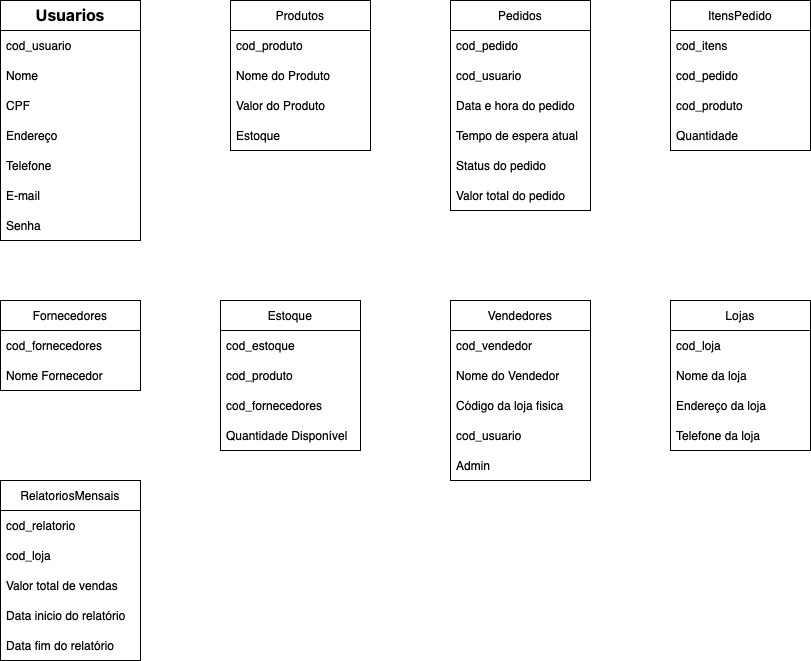

The diagram above was exported from draw.io. Its source (the exported page's mxGraphModel, read from the mxfile embedded in the PNG):
<mxGraphModel dx="954" dy="553" grid="1" gridSize="10" guides="1" tooltips="1" connect="1" arrows="1" fold="1" page="1" pageScale="1" pageWidth="827" pageHeight="1169" math="0" shadow="0">
  <root>
    <mxCell id="0" />
    <mxCell id="1" parent="0" />
    <mxCell id="hm-6bkSs3YB49X05IBzV-1" value="&lt;strong style=&quot;color: var(--tw-prose-bold); font-size: 16px; text-align: start; border: 0px solid rgb(217, 217, 227); box-sizing: border-box; font-family: Söhne, ui-sans-serif, system-ui, -apple-system, &amp;quot;Segoe UI&amp;quot;, Roboto, Ubuntu, Cantarell, &amp;quot;Noto Sans&amp;quot;, sans-serif, &amp;quot;Helvetica Neue&amp;quot;, Arial, &amp;quot;Apple Color Emoji&amp;quot;, &amp;quot;Segoe UI Emoji&amp;quot;, &amp;quot;Segoe UI Symbol&amp;quot;, &amp;quot;Noto Color Emoji&amp;quot;;&quot;&gt;Usuarios&lt;/strong&gt;" style="swimlane;fontStyle=0;childLayout=stackLayout;horizontal=1;startSize=30;horizontalStack=0;resizeParent=1;resizeParentMax=0;resizeLast=0;collapsible=1;marginBottom=0;whiteSpace=wrap;html=1;" vertex="1" parent="1">
      <mxGeometry x="10" y="40" width="140" height="240" as="geometry">
        <mxRectangle x="50" y="40" width="60" height="30" as="alternateBounds" />
      </mxGeometry>
    </mxCell>
    <mxCell id="hm-6bkSs3YB49X05IBzV-2" value="cod_usuario" style="text;strokeColor=none;fillColor=none;align=left;verticalAlign=middle;spacingLeft=4;spacingRight=4;overflow=hidden;points=[[0,0.5],[1,0.5]];portConstraint=eastwest;rotatable=0;whiteSpace=wrap;html=1;" vertex="1" parent="hm-6bkSs3YB49X05IBzV-1">
      <mxGeometry y="30" width="140" height="30" as="geometry" />
    </mxCell>
    <mxCell id="hm-6bkSs3YB49X05IBzV-3" value="Nome" style="text;strokeColor=none;fillColor=none;align=left;verticalAlign=middle;spacingLeft=4;spacingRight=4;overflow=hidden;points=[[0,0.5],[1,0.5]];portConstraint=eastwest;rotatable=0;whiteSpace=wrap;html=1;" vertex="1" parent="hm-6bkSs3YB49X05IBzV-1">
      <mxGeometry y="60" width="140" height="30" as="geometry" />
    </mxCell>
    <mxCell id="hm-6bkSs3YB49X05IBzV-4" value="CPF" style="text;strokeColor=none;fillColor=none;align=left;verticalAlign=middle;spacingLeft=4;spacingRight=4;overflow=hidden;points=[[0,0.5],[1,0.5]];portConstraint=eastwest;rotatable=0;whiteSpace=wrap;html=1;" vertex="1" parent="hm-6bkSs3YB49X05IBzV-1">
      <mxGeometry y="90" width="140" height="30" as="geometry" />
    </mxCell>
    <mxCell id="hm-6bkSs3YB49X05IBzV-9" value="Endereço" style="text;strokeColor=none;fillColor=none;align=left;verticalAlign=middle;spacingLeft=4;spacingRight=4;overflow=hidden;points=[[0,0.5],[1,0.5]];portConstraint=eastwest;rotatable=0;whiteSpace=wrap;html=1;" vertex="1" parent="hm-6bkSs3YB49X05IBzV-1">
      <mxGeometry y="120" width="140" height="30" as="geometry" />
    </mxCell>
    <mxCell id="hm-6bkSs3YB49X05IBzV-8" value="Telefone" style="text;strokeColor=none;fillColor=none;align=left;verticalAlign=middle;spacingLeft=4;spacingRight=4;overflow=hidden;points=[[0,0.5],[1,0.5]];portConstraint=eastwest;rotatable=0;whiteSpace=wrap;html=1;" vertex="1" parent="hm-6bkSs3YB49X05IBzV-1">
      <mxGeometry y="150" width="140" height="30" as="geometry" />
    </mxCell>
    <mxCell id="hm-6bkSs3YB49X05IBzV-7" value="E-mail" style="text;strokeColor=none;fillColor=none;align=left;verticalAlign=middle;spacingLeft=4;spacingRight=4;overflow=hidden;points=[[0,0.5],[1,0.5]];portConstraint=eastwest;rotatable=0;whiteSpace=wrap;html=1;" vertex="1" parent="hm-6bkSs3YB49X05IBzV-1">
      <mxGeometry y="180" width="140" height="30" as="geometry" />
    </mxCell>
    <mxCell id="hm-6bkSs3YB49X05IBzV-6" value="Senha" style="text;strokeColor=none;fillColor=none;align=left;verticalAlign=middle;spacingLeft=4;spacingRight=4;overflow=hidden;points=[[0,0.5],[1,0.5]];portConstraint=eastwest;rotatable=0;whiteSpace=wrap;html=1;" vertex="1" parent="hm-6bkSs3YB49X05IBzV-1">
      <mxGeometry y="210" width="140" height="30" as="geometry" />
    </mxCell>
    <mxCell id="hm-6bkSs3YB49X05IBzV-10" value="Produtos" style="swimlane;fontStyle=0;childLayout=stackLayout;horizontal=1;startSize=30;horizontalStack=0;resizeParent=1;resizeParentMax=0;resizeLast=0;collapsible=1;marginBottom=0;whiteSpace=wrap;html=1;" vertex="1" parent="1">
      <mxGeometry x="240" y="40" width="140" height="150" as="geometry" />
    </mxCell>
    <mxCell id="hm-6bkSs3YB49X05IBzV-11" value="cod_produto" style="text;strokeColor=none;fillColor=none;align=left;verticalAlign=middle;spacingLeft=4;spacingRight=4;overflow=hidden;points=[[0,0.5],[1,0.5]];portConstraint=eastwest;rotatable=0;whiteSpace=wrap;html=1;" vertex="1" parent="hm-6bkSs3YB49X05IBzV-10">
      <mxGeometry y="30" width="140" height="30" as="geometry" />
    </mxCell>
    <mxCell id="hm-6bkSs3YB49X05IBzV-12" value="Nome do Produto" style="text;strokeColor=none;fillColor=none;align=left;verticalAlign=middle;spacingLeft=4;spacingRight=4;overflow=hidden;points=[[0,0.5],[1,0.5]];portConstraint=eastwest;rotatable=0;whiteSpace=wrap;html=1;" vertex="1" parent="hm-6bkSs3YB49X05IBzV-10">
      <mxGeometry y="60" width="140" height="30" as="geometry" />
    </mxCell>
    <mxCell id="hm-6bkSs3YB49X05IBzV-13" value="Valor do Produto" style="text;strokeColor=none;fillColor=none;align=left;verticalAlign=middle;spacingLeft=4;spacingRight=4;overflow=hidden;points=[[0,0.5],[1,0.5]];portConstraint=eastwest;rotatable=0;whiteSpace=wrap;html=1;" vertex="1" parent="hm-6bkSs3YB49X05IBzV-10">
      <mxGeometry y="90" width="140" height="30" as="geometry" />
    </mxCell>
    <mxCell id="hm-6bkSs3YB49X05IBzV-14" value="Estoque" style="text;strokeColor=none;fillColor=none;align=left;verticalAlign=middle;spacingLeft=4;spacingRight=4;overflow=hidden;points=[[0,0.5],[1,0.5]];portConstraint=eastwest;rotatable=0;whiteSpace=wrap;html=1;" vertex="1" parent="hm-6bkSs3YB49X05IBzV-10">
      <mxGeometry y="120" width="140" height="30" as="geometry" />
    </mxCell>
    <mxCell id="hm-6bkSs3YB49X05IBzV-15" value="Pedidos" style="swimlane;fontStyle=0;childLayout=stackLayout;horizontal=1;startSize=30;horizontalStack=0;resizeParent=1;resizeParentMax=0;resizeLast=0;collapsible=1;marginBottom=0;whiteSpace=wrap;html=1;" vertex="1" parent="1">
      <mxGeometry x="460" y="40" width="140" height="210" as="geometry" />
    </mxCell>
    <mxCell id="hm-6bkSs3YB49X05IBzV-16" value="cod_pedido" style="text;strokeColor=none;fillColor=none;align=left;verticalAlign=middle;spacingLeft=4;spacingRight=4;overflow=hidden;points=[[0,0.5],[1,0.5]];portConstraint=eastwest;rotatable=0;whiteSpace=wrap;html=1;" vertex="1" parent="hm-6bkSs3YB49X05IBzV-15">
      <mxGeometry y="30" width="140" height="30" as="geometry" />
    </mxCell>
    <mxCell id="hm-6bkSs3YB49X05IBzV-17" value="cod_usuario" style="text;strokeColor=none;fillColor=none;align=left;verticalAlign=middle;spacingLeft=4;spacingRight=4;overflow=hidden;points=[[0,0.5],[1,0.5]];portConstraint=eastwest;rotatable=0;whiteSpace=wrap;html=1;" vertex="1" parent="hm-6bkSs3YB49X05IBzV-15">
      <mxGeometry y="60" width="140" height="30" as="geometry" />
    </mxCell>
    <mxCell id="hm-6bkSs3YB49X05IBzV-18" value="Data e hora do pedido" style="text;strokeColor=none;fillColor=none;align=left;verticalAlign=middle;spacingLeft=4;spacingRight=4;overflow=hidden;points=[[0,0.5],[1,0.5]];portConstraint=eastwest;rotatable=0;whiteSpace=wrap;html=1;" vertex="1" parent="hm-6bkSs3YB49X05IBzV-15">
      <mxGeometry y="90" width="140" height="30" as="geometry" />
    </mxCell>
    <mxCell id="hm-6bkSs3YB49X05IBzV-19" value="Tempo de espera atual" style="text;strokeColor=none;fillColor=none;align=left;verticalAlign=middle;spacingLeft=4;spacingRight=4;overflow=hidden;points=[[0,0.5],[1,0.5]];portConstraint=eastwest;rotatable=0;whiteSpace=wrap;html=1;" vertex="1" parent="hm-6bkSs3YB49X05IBzV-15">
      <mxGeometry y="120" width="140" height="30" as="geometry" />
    </mxCell>
    <mxCell id="hm-6bkSs3YB49X05IBzV-20" value="Status do pedido" style="text;strokeColor=none;fillColor=none;align=left;verticalAlign=middle;spacingLeft=4;spacingRight=4;overflow=hidden;points=[[0,0.5],[1,0.5]];portConstraint=eastwest;rotatable=0;whiteSpace=wrap;html=1;" vertex="1" parent="hm-6bkSs3YB49X05IBzV-15">
      <mxGeometry y="150" width="140" height="30" as="geometry" />
    </mxCell>
    <mxCell id="hm-6bkSs3YB49X05IBzV-21" value="Valor total do pedido" style="text;strokeColor=none;fillColor=none;align=left;verticalAlign=middle;spacingLeft=4;spacingRight=4;overflow=hidden;points=[[0,0.5],[1,0.5]];portConstraint=eastwest;rotatable=0;whiteSpace=wrap;html=1;" vertex="1" parent="hm-6bkSs3YB49X05IBzV-15">
      <mxGeometry y="180" width="140" height="30" as="geometry" />
    </mxCell>
    <mxCell id="hm-6bkSs3YB49X05IBzV-22" value="ItensPedido" style="swimlane;fontStyle=0;childLayout=stackLayout;horizontal=1;startSize=30;horizontalStack=0;resizeParent=1;resizeParentMax=0;resizeLast=0;collapsible=1;marginBottom=0;whiteSpace=wrap;html=1;" vertex="1" parent="1">
      <mxGeometry x="680" y="40" width="140" height="150" as="geometry" />
    </mxCell>
    <mxCell id="hm-6bkSs3YB49X05IBzV-24" value="cod_itens" style="text;strokeColor=none;fillColor=none;align=left;verticalAlign=middle;spacingLeft=4;spacingRight=4;overflow=hidden;points=[[0,0.5],[1,0.5]];portConstraint=eastwest;rotatable=0;whiteSpace=wrap;html=1;" vertex="1" parent="hm-6bkSs3YB49X05IBzV-22">
      <mxGeometry y="30" width="140" height="30" as="geometry" />
    </mxCell>
    <mxCell id="hm-6bkSs3YB49X05IBzV-23" value="cod_pedido" style="text;strokeColor=none;fillColor=none;align=left;verticalAlign=middle;spacingLeft=4;spacingRight=4;overflow=hidden;points=[[0,0.5],[1,0.5]];portConstraint=eastwest;rotatable=0;whiteSpace=wrap;html=1;" vertex="1" parent="hm-6bkSs3YB49X05IBzV-22">
      <mxGeometry y="60" width="140" height="30" as="geometry" />
    </mxCell>
    <mxCell id="hm-6bkSs3YB49X05IBzV-25" value="cod_produto" style="text;strokeColor=none;fillColor=none;align=left;verticalAlign=middle;spacingLeft=4;spacingRight=4;overflow=hidden;points=[[0,0.5],[1,0.5]];portConstraint=eastwest;rotatable=0;whiteSpace=wrap;html=1;" vertex="1" parent="hm-6bkSs3YB49X05IBzV-22">
      <mxGeometry y="90" width="140" height="30" as="geometry" />
    </mxCell>
    <mxCell id="hm-6bkSs3YB49X05IBzV-26" value="Quantidade" style="text;strokeColor=none;fillColor=none;align=left;verticalAlign=middle;spacingLeft=4;spacingRight=4;overflow=hidden;points=[[0,0.5],[1,0.5]];portConstraint=eastwest;rotatable=0;whiteSpace=wrap;html=1;" vertex="1" parent="hm-6bkSs3YB49X05IBzV-22">
      <mxGeometry y="120" width="140" height="30" as="geometry" />
    </mxCell>
    <mxCell id="hm-6bkSs3YB49X05IBzV-27" value="Fornecedores" style="swimlane;fontStyle=0;childLayout=stackLayout;horizontal=1;startSize=30;horizontalStack=0;resizeParent=1;resizeParentMax=0;resizeLast=0;collapsible=1;marginBottom=0;whiteSpace=wrap;html=1;" vertex="1" parent="1">
      <mxGeometry x="10" y="340" width="140" height="90" as="geometry" />
    </mxCell>
    <mxCell id="hm-6bkSs3YB49X05IBzV-28" value="cod_fornecedores" style="text;strokeColor=none;fillColor=none;align=left;verticalAlign=middle;spacingLeft=4;spacingRight=4;overflow=hidden;points=[[0,0.5],[1,0.5]];portConstraint=eastwest;rotatable=0;whiteSpace=wrap;html=1;" vertex="1" parent="hm-6bkSs3YB49X05IBzV-27">
      <mxGeometry y="30" width="140" height="30" as="geometry" />
    </mxCell>
    <mxCell id="hm-6bkSs3YB49X05IBzV-29" value="Nome Fornecedor" style="text;strokeColor=none;fillColor=none;align=left;verticalAlign=middle;spacingLeft=4;spacingRight=4;overflow=hidden;points=[[0,0.5],[1,0.5]];portConstraint=eastwest;rotatable=0;whiteSpace=wrap;html=1;" vertex="1" parent="hm-6bkSs3YB49X05IBzV-27">
      <mxGeometry y="60" width="140" height="30" as="geometry" />
    </mxCell>
    <mxCell id="hm-6bkSs3YB49X05IBzV-31" value="Estoque" style="swimlane;fontStyle=0;childLayout=stackLayout;horizontal=1;startSize=30;horizontalStack=0;resizeParent=1;resizeParentMax=0;resizeLast=0;collapsible=1;marginBottom=0;whiteSpace=wrap;html=1;" vertex="1" parent="1">
      <mxGeometry x="230" y="340" width="140" height="150" as="geometry" />
    </mxCell>
    <mxCell id="hm-6bkSs3YB49X05IBzV-32" value="cod_estoque" style="text;strokeColor=none;fillColor=none;align=left;verticalAlign=middle;spacingLeft=4;spacingRight=4;overflow=hidden;points=[[0,0.5],[1,0.5]];portConstraint=eastwest;rotatable=0;whiteSpace=wrap;html=1;" vertex="1" parent="hm-6bkSs3YB49X05IBzV-31">
      <mxGeometry y="30" width="140" height="30" as="geometry" />
    </mxCell>
    <mxCell id="hm-6bkSs3YB49X05IBzV-33" value="cod_produto" style="text;strokeColor=none;fillColor=none;align=left;verticalAlign=middle;spacingLeft=4;spacingRight=4;overflow=hidden;points=[[0,0.5],[1,0.5]];portConstraint=eastwest;rotatable=0;whiteSpace=wrap;html=1;" vertex="1" parent="hm-6bkSs3YB49X05IBzV-31">
      <mxGeometry y="60" width="140" height="30" as="geometry" />
    </mxCell>
    <mxCell id="hm-6bkSs3YB49X05IBzV-34" value="cod_fornecedores" style="text;strokeColor=none;fillColor=none;align=left;verticalAlign=middle;spacingLeft=4;spacingRight=4;overflow=hidden;points=[[0,0.5],[1,0.5]];portConstraint=eastwest;rotatable=0;whiteSpace=wrap;html=1;" vertex="1" parent="hm-6bkSs3YB49X05IBzV-31">
      <mxGeometry y="90" width="140" height="30" as="geometry" />
    </mxCell>
    <mxCell id="hm-6bkSs3YB49X05IBzV-35" value="Quantidade Disponível" style="text;strokeColor=none;fillColor=none;align=left;verticalAlign=middle;spacingLeft=4;spacingRight=4;overflow=hidden;points=[[0,0.5],[1,0.5]];portConstraint=eastwest;rotatable=0;whiteSpace=wrap;html=1;" vertex="1" parent="hm-6bkSs3YB49X05IBzV-31">
      <mxGeometry y="120" width="140" height="30" as="geometry" />
    </mxCell>
    <mxCell id="hm-6bkSs3YB49X05IBzV-36" value="Vendedores" style="swimlane;fontStyle=0;childLayout=stackLayout;horizontal=1;startSize=30;horizontalStack=0;resizeParent=1;resizeParentMax=0;resizeLast=0;collapsible=1;marginBottom=0;whiteSpace=wrap;html=1;" vertex="1" parent="1">
      <mxGeometry x="460" y="340" width="140" height="180" as="geometry" />
    </mxCell>
    <mxCell id="hm-6bkSs3YB49X05IBzV-37" value="cod_vendedor" style="text;strokeColor=none;fillColor=none;align=left;verticalAlign=middle;spacingLeft=4;spacingRight=4;overflow=hidden;points=[[0,0.5],[1,0.5]];portConstraint=eastwest;rotatable=0;whiteSpace=wrap;html=1;" vertex="1" parent="hm-6bkSs3YB49X05IBzV-36">
      <mxGeometry y="30" width="140" height="30" as="geometry" />
    </mxCell>
    <mxCell id="hm-6bkSs3YB49X05IBzV-38" value="Nome do Vendedor" style="text;strokeColor=none;fillColor=none;align=left;verticalAlign=middle;spacingLeft=4;spacingRight=4;overflow=hidden;points=[[0,0.5],[1,0.5]];portConstraint=eastwest;rotatable=0;whiteSpace=wrap;html=1;" vertex="1" parent="hm-6bkSs3YB49X05IBzV-36">
      <mxGeometry y="60" width="140" height="30" as="geometry" />
    </mxCell>
    <mxCell id="hm-6bkSs3YB49X05IBzV-39" value="Código da loja fisica" style="text;strokeColor=none;fillColor=none;align=left;verticalAlign=middle;spacingLeft=4;spacingRight=4;overflow=hidden;points=[[0,0.5],[1,0.5]];portConstraint=eastwest;rotatable=0;whiteSpace=wrap;html=1;" vertex="1" parent="hm-6bkSs3YB49X05IBzV-36">
      <mxGeometry y="90" width="140" height="30" as="geometry" />
    </mxCell>
    <mxCell id="hm-6bkSs3YB49X05IBzV-40" value="cod_usuario" style="text;strokeColor=none;fillColor=none;align=left;verticalAlign=middle;spacingLeft=4;spacingRight=4;overflow=hidden;points=[[0,0.5],[1,0.5]];portConstraint=eastwest;rotatable=0;whiteSpace=wrap;html=1;" vertex="1" parent="hm-6bkSs3YB49X05IBzV-36">
      <mxGeometry y="120" width="140" height="30" as="geometry" />
    </mxCell>
    <mxCell id="hm-6bkSs3YB49X05IBzV-41" value="Admin" style="text;strokeColor=none;fillColor=none;align=left;verticalAlign=middle;spacingLeft=4;spacingRight=4;overflow=hidden;points=[[0,0.5],[1,0.5]];portConstraint=eastwest;rotatable=0;whiteSpace=wrap;html=1;" vertex="1" parent="hm-6bkSs3YB49X05IBzV-36">
      <mxGeometry y="150" width="140" height="30" as="geometry" />
    </mxCell>
    <mxCell id="hm-6bkSs3YB49X05IBzV-42" value="Lojas" style="swimlane;fontStyle=0;childLayout=stackLayout;horizontal=1;startSize=30;horizontalStack=0;resizeParent=1;resizeParentMax=0;resizeLast=0;collapsible=1;marginBottom=0;whiteSpace=wrap;html=1;" vertex="1" parent="1">
      <mxGeometry x="680" y="340" width="140" height="150" as="geometry" />
    </mxCell>
    <mxCell id="hm-6bkSs3YB49X05IBzV-43" value="cod_loja" style="text;strokeColor=none;fillColor=none;align=left;verticalAlign=middle;spacingLeft=4;spacingRight=4;overflow=hidden;points=[[0,0.5],[1,0.5]];portConstraint=eastwest;rotatable=0;whiteSpace=wrap;html=1;" vertex="1" parent="hm-6bkSs3YB49X05IBzV-42">
      <mxGeometry y="30" width="140" height="30" as="geometry" />
    </mxCell>
    <mxCell id="hm-6bkSs3YB49X05IBzV-44" value="Nome da loja" style="text;strokeColor=none;fillColor=none;align=left;verticalAlign=middle;spacingLeft=4;spacingRight=4;overflow=hidden;points=[[0,0.5],[1,0.5]];portConstraint=eastwest;rotatable=0;whiteSpace=wrap;html=1;" vertex="1" parent="hm-6bkSs3YB49X05IBzV-42">
      <mxGeometry y="60" width="140" height="30" as="geometry" />
    </mxCell>
    <mxCell id="hm-6bkSs3YB49X05IBzV-45" value="Endereço da loja" style="text;strokeColor=none;fillColor=none;align=left;verticalAlign=middle;spacingLeft=4;spacingRight=4;overflow=hidden;points=[[0,0.5],[1,0.5]];portConstraint=eastwest;rotatable=0;whiteSpace=wrap;html=1;" vertex="1" parent="hm-6bkSs3YB49X05IBzV-42">
      <mxGeometry y="90" width="140" height="30" as="geometry" />
    </mxCell>
    <mxCell id="hm-6bkSs3YB49X05IBzV-46" value="Telefone da loja" style="text;strokeColor=none;fillColor=none;align=left;verticalAlign=middle;spacingLeft=4;spacingRight=4;overflow=hidden;points=[[0,0.5],[1,0.5]];portConstraint=eastwest;rotatable=0;whiteSpace=wrap;html=1;" vertex="1" parent="hm-6bkSs3YB49X05IBzV-42">
      <mxGeometry y="120" width="140" height="30" as="geometry" />
    </mxCell>
    <mxCell id="hm-6bkSs3YB49X05IBzV-47" value="RelatoriosMensais" style="swimlane;fontStyle=0;childLayout=stackLayout;horizontal=1;startSize=30;horizontalStack=0;resizeParent=1;resizeParentMax=0;resizeLast=0;collapsible=1;marginBottom=0;whiteSpace=wrap;html=1;" vertex="1" parent="1">
      <mxGeometry x="10" y="520" width="140" height="180" as="geometry" />
    </mxCell>
    <mxCell id="hm-6bkSs3YB49X05IBzV-48" value="cod_relatorio" style="text;strokeColor=none;fillColor=none;align=left;verticalAlign=middle;spacingLeft=4;spacingRight=4;overflow=hidden;points=[[0,0.5],[1,0.5]];portConstraint=eastwest;rotatable=0;whiteSpace=wrap;html=1;" vertex="1" parent="hm-6bkSs3YB49X05IBzV-47">
      <mxGeometry y="30" width="140" height="30" as="geometry" />
    </mxCell>
    <mxCell id="hm-6bkSs3YB49X05IBzV-49" value="cod_loja" style="text;strokeColor=none;fillColor=none;align=left;verticalAlign=middle;spacingLeft=4;spacingRight=4;overflow=hidden;points=[[0,0.5],[1,0.5]];portConstraint=eastwest;rotatable=0;whiteSpace=wrap;html=1;" vertex="1" parent="hm-6bkSs3YB49X05IBzV-47">
      <mxGeometry y="60" width="140" height="30" as="geometry" />
    </mxCell>
    <mxCell id="hm-6bkSs3YB49X05IBzV-50" value="Valor total de vendas" style="text;strokeColor=none;fillColor=none;align=left;verticalAlign=middle;spacingLeft=4;spacingRight=4;overflow=hidden;points=[[0,0.5],[1,0.5]];portConstraint=eastwest;rotatable=0;whiteSpace=wrap;html=1;" vertex="1" parent="hm-6bkSs3YB49X05IBzV-47">
      <mxGeometry y="90" width="140" height="30" as="geometry" />
    </mxCell>
    <mxCell id="hm-6bkSs3YB49X05IBzV-51" value="Data inicio do relatório" style="text;strokeColor=none;fillColor=none;align=left;verticalAlign=middle;spacingLeft=4;spacingRight=4;overflow=hidden;points=[[0,0.5],[1,0.5]];portConstraint=eastwest;rotatable=0;whiteSpace=wrap;html=1;" vertex="1" parent="hm-6bkSs3YB49X05IBzV-47">
      <mxGeometry y="120" width="140" height="30" as="geometry" />
    </mxCell>
    <mxCell id="hm-6bkSs3YB49X05IBzV-52" value="Data fim do relatório" style="text;strokeColor=none;fillColor=none;align=left;verticalAlign=middle;spacingLeft=4;spacingRight=4;overflow=hidden;points=[[0,0.5],[1,0.5]];portConstraint=eastwest;rotatable=0;whiteSpace=wrap;html=1;" vertex="1" parent="hm-6bkSs3YB49X05IBzV-47">
      <mxGeometry y="150" width="140" height="30" as="geometry" />
    </mxCell>
  </root>
</mxGraphModel>